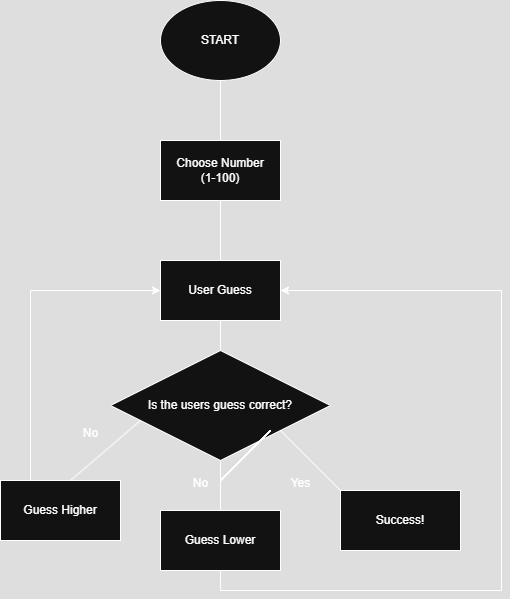

The diagram above was exported from draw.io. Its source (the exported page's mxGraphModel, read from the mxfile embedded in the PNG):
<mxGraphModel dx="935" dy="649" grid="1" gridSize="10" guides="1" tooltips="1" connect="1" arrows="1" fold="1" page="1" pageScale="1" pageWidth="850" pageHeight="1100" math="0" shadow="0">
  <root>
    <mxCell id="0" />
    <mxCell id="1" parent="0" />
    <mxCell id="DbzRxp5Dd2KNI7Y9DuZU-1" value="START" style="ellipse;whiteSpace=wrap;html=1;" vertex="1" parent="1">
      <mxGeometry x="340" y="20" width="120" height="80" as="geometry" />
    </mxCell>
    <mxCell id="DbzRxp5Dd2KNI7Y9DuZU-2" value="Choose Number&lt;div&gt;(1-100)&lt;/div&gt;" style="rounded=0;whiteSpace=wrap;html=1;" vertex="1" parent="1">
      <mxGeometry x="340" y="160" width="120" height="60" as="geometry" />
    </mxCell>
    <mxCell id="DbzRxp5Dd2KNI7Y9DuZU-3" value="" style="endArrow=none;html=1;rounded=0;exitX=0.5;exitY=0;exitDx=0;exitDy=0;" edge="1" parent="1" source="DbzRxp5Dd2KNI7Y9DuZU-2">
      <mxGeometry width="50" height="50" relative="1" as="geometry">
        <mxPoint x="400" y="360" as="sourcePoint" />
        <mxPoint x="400" y="160" as="targetPoint" />
        <Array as="points">
          <mxPoint x="400" y="100" />
        </Array>
      </mxGeometry>
    </mxCell>
    <mxCell id="DbzRxp5Dd2KNI7Y9DuZU-6" value="" style="endArrow=none;html=1;rounded=0;entryX=0.5;entryY=1;entryDx=0;entryDy=0;" edge="1" parent="1" target="DbzRxp5Dd2KNI7Y9DuZU-2">
      <mxGeometry width="50" height="50" relative="1" as="geometry">
        <mxPoint x="400" y="280" as="sourcePoint" />
        <mxPoint x="450" y="310" as="targetPoint" />
      </mxGeometry>
    </mxCell>
    <mxCell id="DbzRxp5Dd2KNI7Y9DuZU-7" value="User Guess" style="rounded=0;whiteSpace=wrap;html=1;" vertex="1" parent="1">
      <mxGeometry x="340" y="280" width="120" height="60" as="geometry" />
    </mxCell>
    <mxCell id="DbzRxp5Dd2KNI7Y9DuZU-8" value="Is the users guess correct?" style="rhombus;whiteSpace=wrap;html=1;" vertex="1" parent="1">
      <mxGeometry x="290" y="370" width="220" height="110" as="geometry" />
    </mxCell>
    <mxCell id="DbzRxp5Dd2KNI7Y9DuZU-9" value="" style="endArrow=none;html=1;rounded=0;" edge="1" parent="1">
      <mxGeometry width="50" height="50" relative="1" as="geometry">
        <mxPoint x="320" y="440" as="sourcePoint" />
        <mxPoint x="250" y="500" as="targetPoint" />
      </mxGeometry>
    </mxCell>
    <mxCell id="DbzRxp5Dd2KNI7Y9DuZU-10" value="" style="endArrow=none;html=1;rounded=0;exitX=0.5;exitY=1;exitDx=0;exitDy=0;" edge="1" parent="1" source="DbzRxp5Dd2KNI7Y9DuZU-8">
      <mxGeometry width="50" height="50" relative="1" as="geometry">
        <mxPoint x="400" y="360" as="sourcePoint" />
        <mxPoint x="400" y="550" as="targetPoint" />
      </mxGeometry>
    </mxCell>
    <mxCell id="DbzRxp5Dd2KNI7Y9DuZU-11" value="" style="endArrow=none;html=1;rounded=0;" edge="1" parent="1">
      <mxGeometry width="50" height="50" relative="1" as="geometry">
        <mxPoint x="460" y="450" as="sourcePoint" />
        <mxPoint x="520" y="510" as="targetPoint" />
      </mxGeometry>
    </mxCell>
    <mxCell id="DbzRxp5Dd2KNI7Y9DuZU-12" value="No" style="text;html=1;align=center;verticalAlign=middle;resizable=0;points=[];autosize=1;strokeColor=none;fillColor=none;" vertex="1" parent="1">
      <mxGeometry x="250" y="438" width="40" height="30" as="geometry" />
    </mxCell>
    <mxCell id="DbzRxp5Dd2KNI7Y9DuZU-13" value="No" style="text;html=1;align=center;verticalAlign=middle;resizable=0;points=[];autosize=1;strokeColor=none;fillColor=none;" vertex="1" parent="1">
      <mxGeometry x="360" y="488" width="40" height="30" as="geometry" />
    </mxCell>
    <mxCell id="DbzRxp5Dd2KNI7Y9DuZU-14" value="Yes" style="text;html=1;align=center;verticalAlign=middle;resizable=0;points=[];autosize=1;strokeColor=none;fillColor=none;" vertex="1" parent="1">
      <mxGeometry x="460" y="488" width="40" height="30" as="geometry" />
    </mxCell>
    <mxCell id="DbzRxp5Dd2KNI7Y9DuZU-15" value="Success!" style="rounded=0;whiteSpace=wrap;html=1;" vertex="1" parent="1">
      <mxGeometry x="520" y="510" width="120" height="60" as="geometry" />
    </mxCell>
    <mxCell id="DbzRxp5Dd2KNI7Y9DuZU-28" style="edgeStyle=orthogonalEdgeStyle;rounded=0;orthogonalLoop=1;jettySize=auto;html=1;exitX=0.25;exitY=0;exitDx=0;exitDy=0;entryX=0;entryY=0.5;entryDx=0;entryDy=0;" edge="1" parent="1" source="DbzRxp5Dd2KNI7Y9DuZU-17" target="DbzRxp5Dd2KNI7Y9DuZU-7">
      <mxGeometry relative="1" as="geometry">
        <mxPoint x="210" y="310" as="targetPoint" />
      </mxGeometry>
    </mxCell>
    <mxCell id="DbzRxp5Dd2KNI7Y9DuZU-17" value="Guess Higher" style="rounded=0;whiteSpace=wrap;html=1;" vertex="1" parent="1">
      <mxGeometry x="180" y="500" width="120" height="60" as="geometry" />
    </mxCell>
    <mxCell id="DbzRxp5Dd2KNI7Y9DuZU-31" style="edgeStyle=orthogonalEdgeStyle;rounded=0;orthogonalLoop=1;jettySize=auto;html=1;exitX=0.5;exitY=1;exitDx=0;exitDy=0;entryX=1;entryY=0.5;entryDx=0;entryDy=0;" edge="1" parent="1" source="DbzRxp5Dd2KNI7Y9DuZU-18" target="DbzRxp5Dd2KNI7Y9DuZU-7">
      <mxGeometry relative="1" as="geometry">
        <mxPoint x="680" y="310" as="targetPoint" />
        <Array as="points">
          <mxPoint x="400" y="610" />
          <mxPoint x="681" y="610" />
          <mxPoint x="681" y="310" />
        </Array>
      </mxGeometry>
    </mxCell>
    <mxCell id="DbzRxp5Dd2KNI7Y9DuZU-18" value="Guess Lower" style="rounded=0;whiteSpace=wrap;html=1;" vertex="1" parent="1">
      <mxGeometry x="340" y="530" width="120" height="60" as="geometry" />
    </mxCell>
    <mxCell id="DbzRxp5Dd2KNI7Y9DuZU-19" value="" style="endArrow=none;html=1;rounded=0;" edge="1" parent="1" target="DbzRxp5Dd2KNI7Y9DuZU-8">
      <mxGeometry width="50" height="50" relative="1" as="geometry">
        <mxPoint x="400" y="370" as="sourcePoint" />
        <mxPoint x="450" y="390" as="targetPoint" />
        <Array as="points">
          <mxPoint x="400" y="340" />
        </Array>
      </mxGeometry>
    </mxCell>
    <mxCell id="DbzRxp5Dd2KNI7Y9DuZU-25" value="" style="endArrow=none;html=1;rounded=0;" edge="1" parent="1">
      <mxGeometry width="50" height="50" relative="1" as="geometry">
        <mxPoint x="400" y="500" as="sourcePoint" />
        <mxPoint x="450" y="450" as="targetPoint" />
      </mxGeometry>
    </mxCell>
    <mxCell id="DbzRxp5Dd2KNI7Y9DuZU-26" value="" style="endArrow=none;html=1;rounded=0;" edge="1" parent="1">
      <mxGeometry width="50" height="50" relative="1" as="geometry">
        <mxPoint x="400" y="500" as="sourcePoint" />
        <mxPoint x="450" y="450" as="targetPoint" />
      </mxGeometry>
    </mxCell>
    <mxCell id="DbzRxp5Dd2KNI7Y9DuZU-27" value="" style="endArrow=none;html=1;rounded=0;" edge="1" parent="1">
      <mxGeometry width="50" height="50" relative="1" as="geometry">
        <mxPoint x="400" y="500" as="sourcePoint" />
        <mxPoint x="450" y="450" as="targetPoint" />
      </mxGeometry>
    </mxCell>
    <mxCell id="DbzRxp5Dd2KNI7Y9DuZU-29" value="" style="endArrow=none;html=1;rounded=0;" edge="1" parent="1">
      <mxGeometry width="50" height="50" relative="1" as="geometry">
        <mxPoint x="400" y="500" as="sourcePoint" />
        <mxPoint x="450" y="450" as="targetPoint" />
      </mxGeometry>
    </mxCell>
    <mxCell id="DbzRxp5Dd2KNI7Y9DuZU-30" value="" style="endArrow=none;html=1;rounded=0;" edge="1" parent="1">
      <mxGeometry width="50" height="50" relative="1" as="geometry">
        <mxPoint x="400" y="500" as="sourcePoint" />
        <mxPoint x="450" y="450" as="targetPoint" />
      </mxGeometry>
    </mxCell>
    <mxCell id="DbzRxp5Dd2KNI7Y9DuZU-32" value="" style="endArrow=none;html=1;rounded=0;" edge="1" parent="1">
      <mxGeometry width="50" height="50" relative="1" as="geometry">
        <mxPoint x="400" y="500" as="sourcePoint" />
        <mxPoint x="450" y="450" as="targetPoint" />
      </mxGeometry>
    </mxCell>
    <mxCell id="DbzRxp5Dd2KNI7Y9DuZU-33" value="" style="endArrow=none;html=1;rounded=0;" edge="1" parent="1">
      <mxGeometry width="50" height="50" relative="1" as="geometry">
        <mxPoint x="400" y="500" as="sourcePoint" />
        <mxPoint x="450" y="450" as="targetPoint" />
      </mxGeometry>
    </mxCell>
  </root>
</mxGraphModel>